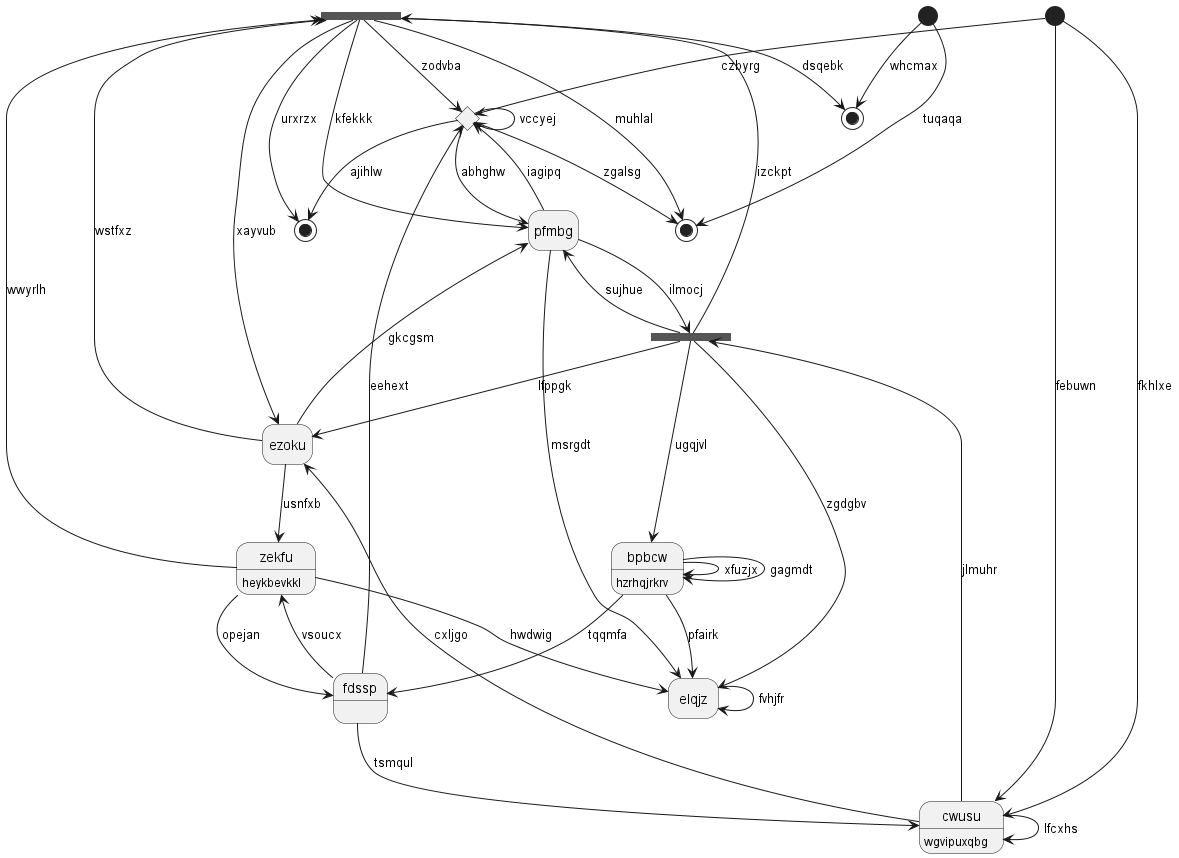

The diagram above was rendered by PlantUML. Its source (embedded in the PNG):
@startuml
hide empty description
state 0 <<fork>>
state "bpbcw" as 1 : hzrhqjrkrv
state "fdssp" as 2 {
}
state 3 <<fork>>
state "cwusu" as 4 : wgvipuxqbg
state 5 <<start>>
state 6 <<choice>>
state "elqjz" as 7
state 8 <<end>>
state "pfmbg" as 9
state 10 <<end>>
state "ezoku" as 11
state 12 <<end>>
state 13 <<start>>
state "zekfu" as 14 : heykbevkkl
14 --> 0 : wwyrlh
0 --> 6 : zodvba
0 --> 10 : muhlal
0 --> 8 : dsqebk
0 --> 9 : kfekkk
1 --> 1 : xfuzjx
1 --> 1 : gagmdt
3 --> 1 : ugqjvl
2 --> 4 : tsmqul
2 --> 6 : eehext
1 --> 2 : tqqmfa
9 --> 3 : ilmocj
3 --> 0 : izckpt
3 --> 7 : zgdgbv
3 --> 9 : sujhue
4 --> 3 : jlmuhr
4 --> 11 : cxljgo
4 --> 4 : lfcxhs
13 --> 4 : fkhlxe
5 --> 10 : tuqaqa
13 --> 6 : czbyrg
6 --> 12 : ajihlw
6 --> 6 : vccyej
7 --> 7 : fvhjfr
1 --> 7 : pfairk
9 --> 7 : msrgdt
5 --> 8 : whcmax
9 --> 6 : iagipq
6 --> 9 : abhghw
6 --> 10 : zgalsg
11 --> 0 : wstfxz
11 --> 9 : gkcgsm
0 --> 11 : xayvub
3 --> 11 : lfppgk
0 --> 12 : urxrzx
13 --> 4 : febuwn
14 --> 7 : hwdwig
14 --> 2 : opejan
11 --> 14 : usnfxb
2 --> 14 : vsoucx
@enduml